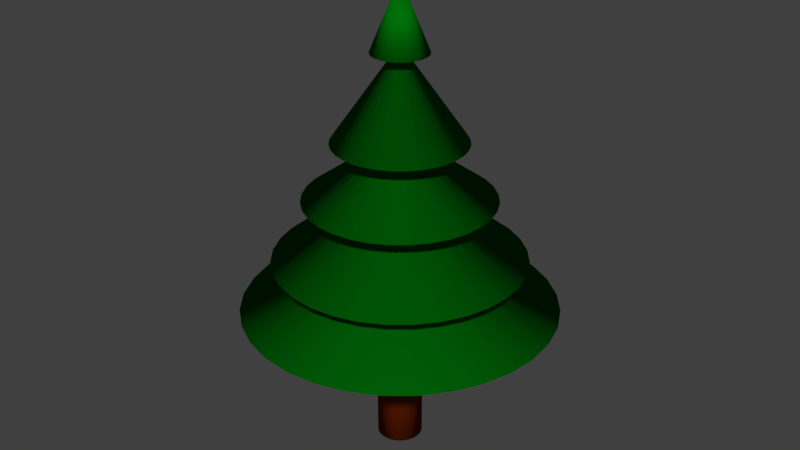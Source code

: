 # Source: PineTree.blend  (saved by Blender 2.78.0; exported with 4.5.12 LTS)
import bpy
from mathutils import Matrix  # noqa: F401  (used for matrix-valued properties, if any)

bpy.ops.wm.read_factory_settings(use_empty=True)
scene = bpy.context.scene
scene.name = 'Scene'

# ---- collections
col_collection_1 = bpy.data.collections.new('Collection 1'); scene.collection.children.link(col_collection_1)

# ---- materials (node trees are filled in below, after node groups)
mat_pinetree_trunk = bpy.data.materials.new('PineTree Trunk')
mat_pinetree_trunk.alpha_threshold = 0.0
mat_pinetree_trunk.use_transparent_shadow = False
mat_pinetree_trunk.diffuse_color = (0.1833, 0.02328, 0.0, 1.0)
mat_pinetree_trunk.roughness = 0.5
mat_pinetree_leaves = bpy.data.materials.new('PineTree Leaves')
mat_pinetree_leaves.alpha_threshold = 0.0
mat_pinetree_leaves.use_transparent_shadow = False
mat_pinetree_leaves.diffuse_color = (0.0, 0.1657, 0.003269, 1.0)
mat_pinetree_leaves.roughness = 0.5

# ---- material node trees

# ---- world
world_world = bpy.data.worlds.new('World'); scene.world = world_world
world_world.color = (0.05088, 0.05088, 0.05088)
world_world.use_sun_shadow = False
world_world.sun_shadow_jitter_overblur = 0.0
world_world.cycles.sampling_method = 'MANUAL'

# ---- meshes
me_pinetree_001 = bpy.data.meshes.new('PineTree.001')
me_pinetree_001.from_pydata([(2.144e-07, 2.0, -2.057), (-0.4013, 2.0, -2.018), (-0.7873, 2.0, -1.901), (-1.143, 2.0, -1.71), (-1.455, 2.0, -1.455), (-1.71, 2.0, -1.143), (-1.901, 2.0, -0.7873), (-2.018, 2.0, -0.4013), (-2.057, 2.0, 2.866e-07), (-2.018, 2.0, 0.4013), (-1.901, 2.0, 0.7873), (-1.71, 2.0, 1.143), (-1.455, 2.0, 1.455), (-1.143, 2.0, 1.71), (-0.7873, 2.0, 1.901), (-0.4013, 2.0, 2.018), (8.455e-07, 2.0, 2.057), (0.4013, 2.0, 2.018), (0.7873, 2.0, 1.901), (1.143, 2.0, 1.71), (1.455, 2.0, 1.455), (1.71, 2.0, 1.143), (1.901, 2.0, 0.7873), (2.018, 2.0, 0.4013), (2.057, 2.0, -1.554e-06), (2.018, 2.0, -0.4013), (1.901, 2.0, -0.7873), (1.71, 2.0, -1.143), (1.455, 2.0, -1.455), (1.143, 2.0, -1.71), (0.7872, 2.0, -1.901), (0.4013, 2.0, -2.018), (-0.05853, 2.0, -0.2942), (0.0, 2.0, -0.3), (-0.1148, 2.0, -0.2772), (-0.1667, 2.0, -0.2494), (-0.2121, 2.0, -0.2121), (-0.2494, 2.0, -0.1667), (-0.2772, 2.0, -0.1148), (-0.2942, 2.0, -0.05853), (-0.3, 2.0, -1.101e-07), (-0.2942, 2.0, 0.05853), (-0.2772, 2.0, 0.1148), (-0.2494, 2.0, 0.1667), (-0.2121, 2.0, 0.2121), (-0.1667, 2.0, 0.2494), (-0.1148, 2.0, 0.2772), (-0.05853, 2.0, 0.2942), (9.775e-08, 2.0, 0.3), (0.05853, 2.0, 0.2942), (0.1148, 2.0, 0.2772), (0.1667, 2.0, 0.2494), (0.2121, 2.0, 0.2121), (0.2494, 2.0, 0.1667), (0.2772, 2.0, 0.1148), (0.2942, 2.0, 0.05853), (0.3, 2.0, -3.771e-07), (0.2942, 2.0, -0.05853), (0.2772, 2.0, -0.1148), (0.2494, 2.0, -0.1667), (0.2121, 2.0, -0.2121), (0.1667, 2.0, -0.2494), (0.1148, 2.0, -0.2772), (0.05853, 2.0, -0.2942), (2.195e-08, 2.826, -0.3829), (-0.07469, 2.826, -0.3755), (-0.1465, 2.826, -0.3537), (-0.2127, 2.826, -0.3183), (-0.2707, 2.826, -0.2707), (-0.3183, 2.826, -0.2127), (-0.3537, 2.826, -0.1465), (-0.3755, 2.826, -0.07469), (-0.3829, 2.826, -1.267e-07), (-0.3755, 2.826, 0.07469), (-0.3537, 2.826, 0.1465), (-0.3183, 2.826, 0.2127), (-0.2707, 2.826, 0.2707), (-0.2127, 2.826, 0.3183), (-0.1465, 2.826, 0.3537), (-0.07469, 2.826, 0.3755), (1.394e-07, 2.826, 0.3829), (0.07469, 2.826, 0.3755), (0.1465, 2.826, 0.3537), (0.2127, 2.826, 0.3183), (0.2707, 2.826, 0.2707), (0.3183, 2.826, 0.2127), (0.3537, 2.826, 0.1465), (0.3755, 2.826, 0.07469), (0.3829, 2.826, -4.692e-07), (0.3755, 2.826, -0.07469), (0.3537, 2.826, -0.1465), (0.3183, 2.826, -0.2127), (0.2707, 2.826, -0.2707), (0.2127, 2.826, -0.3183), (0.1465, 2.826, -0.3537), (0.07469, 2.826, -0.3755), (2.062e-07, 2.677, -1.633), (-0.3187, 2.677, -1.602), (-0.6251, 2.677, -1.509), (-0.9075, 2.677, -1.358), (-1.155, 2.677, -1.155), (-1.358, 2.677, -0.9075), (-1.509, 2.677, -0.6251), (-1.602, 2.677, -0.3187), (-1.633, 2.677, 1.372e-07), (-1.602, 2.677, 0.3187), (-1.509, 2.677, 0.6251), (-1.358, 2.677, 0.9075), (-1.155, 2.677, 1.155), (-0.9075, 2.677, 1.358), (-0.6251, 2.677, 1.509), (-0.3187, 2.677, 1.602), (7.073e-07, 2.677, 1.633), (0.3187, 2.677, 1.602), (0.6251, 2.677, 1.509), (0.9075, 2.677, 1.358), (1.155, 2.677, 1.155), (1.358, 2.677, 0.9075), (1.509, 2.677, 0.6251), (1.602, 2.677, 0.3187), (1.633, 2.677, -1.324e-06), (1.602, 2.677, -0.3187), (1.509, 2.677, -0.6251), (1.358, 2.677, -0.9075), (1.155, 2.677, -1.155), (0.9075, 2.677, -1.358), (0.6251, 2.677, -1.509), (0.3187, 2.677, -1.602), (-1.049e-08, 3.695, -0.1633), (-0.03187, 3.695, -0.1602), (-0.06251, 3.695, -0.1509), (-0.09075, 3.695, -0.1358), (-0.1155, 3.695, -0.1155), (-0.1358, 3.695, -0.09075), (-0.1509, 3.695, -0.06251), (-0.1602, 3.695, -0.03187), (-0.1633, 3.695, -3.071e-07), (-0.1602, 3.695, 0.03187), (-0.1509, 3.695, 0.06251), (-0.1358, 3.695, 0.09075), (-0.1155, 3.695, 0.1155), (-0.09075, 3.695, 0.1358), (-0.06251, 3.695, 0.1509), (-0.03187, 3.695, 0.1602), (3.962e-08, 3.695, 0.1633), (0.03187, 3.695, 0.1602), (0.06251, 3.695, 0.1509), (0.09075, 3.695, 0.1358), (0.1155, 3.695, 0.1155), (0.1358, 3.695, 0.09075), (0.1509, 3.695, 0.06251), (0.1602, 3.695, 0.03187), (0.1633, 3.695, -4.532e-07), (0.1602, 3.695, -0.03187), (0.1509, 3.695, -0.06251), (0.1358, 3.695, -0.09075), (0.1155, 3.695, -0.1155), (0.09075, 3.695, -0.1358), (0.06251, 3.695, -0.1509), (0.03187, 3.695, -0.1602), (2.19e-07, 3.487, -1.23), (-0.2399, 3.487, -1.206), (-0.4706, 3.487, -1.136), (-0.6832, 3.487, -1.023), (-0.8696, 3.487, -0.8696), (-1.023, 3.487, -0.6832), (-1.136, 3.487, -0.4706), (-1.206, 3.487, -0.2399), (-1.23, 3.487, -9.311e-08), (-1.206, 3.487, 0.2399), (-1.136, 3.487, 0.4706), (-1.023, 3.487, 0.6832), (-0.8696, 3.487, 0.8696), (-0.6832, 3.487, 1.023), (-0.4706, 3.487, 1.136), (-0.2399, 3.487, 1.206), (5.963e-07, 3.487, 1.23), (0.2399, 3.487, 1.206), (0.4706, 3.487, 1.136), (0.6832, 3.487, 1.023), (0.8696, 3.487, 0.8696), (1.023, 3.487, 0.6832), (1.136, 3.487, 0.4706), (1.206, 3.487, 0.2399), (1.23, 3.487, -1.193e-06), (1.206, 3.487, -0.2399), (1.136, 3.487, -0.4706), (1.023, 3.487, -0.6832), (0.8696, 3.487, -0.8696), (0.6832, 3.487, -1.023), (0.4706, 3.487, -1.136), (0.2399, 3.487, -1.206), (-2.977e-08, 4.318, -0.09176), (-0.0179, 4.318, -0.09), (-0.03512, 4.318, -0.08478), (-0.05098, 4.318, -0.0763), (-0.06488, 4.318, -0.06489), (-0.0763, 4.318, -0.05098), (-0.08478, 4.318, -0.03512), (-0.09, 4.318, -0.0179), (-0.09176, 4.318, -3.222e-07), (-0.09, 4.318, 0.0179), (-0.08478, 4.318, 0.03512), (-0.0763, 4.318, 0.05098), (-0.06488, 4.318, 0.06488), (-0.05098, 4.318, 0.0763), (-0.03512, 4.318, 0.08478), (-0.0179, 4.318, 0.09), (-1.618e-09, 4.318, 0.09176), (0.0179, 4.318, 0.09), (0.03512, 4.318, 0.08478), (0.05098, 4.318, 0.0763), (0.06488, 4.318, 0.06488), (0.0763, 4.318, 0.05098), (0.08478, 4.318, 0.03512), (0.09, 4.318, 0.0179), (0.09176, 4.318, -4.043e-07), (0.09, 4.318, -0.0179), (0.08478, 4.318, -0.03512), (0.0763, 4.318, -0.05098), (0.06488, 4.318, -0.06489), (0.05098, 4.318, -0.0763), (0.03512, 4.318, -0.08478), (0.0179, 4.318, -0.09), (1.769e-07, 4.237, -0.8589), (-0.1676, 4.237, -0.8424), (-0.3287, 4.237, -0.7935), (-0.4772, 4.237, -0.7142), (-0.6073, 4.237, -0.6073), (-0.7142, 4.237, -0.4772), (-0.7935, 4.237, -0.3287), (-0.8424, 4.237, -0.1676), (-0.8589, 4.237, -1.731e-07), (-0.8424, 4.237, 0.1676), (-0.7935, 4.237, 0.3287), (-0.7142, 4.237, 0.4772), (-0.6073, 4.237, 0.6073), (-0.4772, 4.237, 0.7142), (-0.3287, 4.237, 0.7935), (-0.1676, 4.237, 0.8424), (4.404e-07, 4.237, 0.8589), (0.1676, 4.237, 0.8424), (0.3287, 4.237, 0.7935), (0.4772, 4.237, 0.7142), (0.6073, 4.237, 0.6073), (0.7142, 4.237, 0.4772), (0.7935, 4.237, 0.3287), (0.8424, 4.237, 0.1676), (0.8589, 4.237, -9.414e-07), (0.8424, 4.237, -0.1676), (0.7935, 4.237, -0.3287), (0.7142, 4.237, -0.4772), (0.6073, 4.237, -0.6073), (0.4772, 4.237, -0.7142), (0.3287, 4.237, -0.7935), (0.1676, 4.237, -0.8424), (6.436e-08, 5.362, -0.07276), (-0.01419, 5.362, -0.07136), (-0.02784, 5.362, -0.06722), (-0.04042, 5.362, -0.06049), (-0.05145, 5.362, -0.05145), (-0.06049, 5.362, -0.04042), (-0.06722, 5.362, -0.02784), (-0.07136, 5.362, -0.01419), (-0.07275, 5.362, -3.902e-07), (-0.07136, 5.362, 0.01419), (-0.06722, 5.362, 0.02784), (-0.06049, 5.362, 0.04042), (-0.05145, 5.362, 0.05145), (-0.04042, 5.362, 0.06049), (-0.02784, 5.362, 0.06722), (-0.01419, 5.362, 0.07136), (8.668e-08, 5.362, 0.07275), (0.01419, 5.362, 0.07136), (0.02784, 5.362, 0.06722), (0.04042, 5.362, 0.06049), (0.05145, 5.362, 0.05145), (0.06049, 5.362, 0.04042), (0.06722, 5.362, 0.02784), (0.07136, 5.362, 0.01419), (0.07275, 5.362, -4.553e-07), (0.07136, 5.362, -0.01419), (0.06722, 5.362, -0.02784), (0.06049, 5.362, -0.04042), (0.05145, 5.362, -0.05145), (0.04042, 5.362, -0.06049), (0.02784, 5.362, -0.06722), (0.01419, 5.362, -0.07136), (1.613e-07, 5.355, -0.363), (-0.07082, 5.355, -0.356), (-0.1389, 5.355, -0.3354), (-0.2017, 5.355, -0.3018), (-0.2567, 5.355, -0.2567), (-0.3018, 5.355, -0.2017), (-0.3354, 5.355, -0.1389), (-0.356, 5.355, -0.07082), (-0.363, 5.355, -3.168e-07), (-0.356, 5.355, 0.07082), (-0.3354, 5.355, 0.1389), (-0.3018, 5.355, 0.2017), (-0.2567, 5.355, 0.2567), (-0.2017, 5.355, 0.3018), (-0.1389, 5.355, 0.3354), (-0.07082, 5.355, 0.356), (2.727e-07, 5.355, 0.363), (0.07082, 5.355, 0.356), (0.1389, 5.355, 0.3354), (0.2017, 5.355, 0.3018), (0.2567, 5.355, 0.2567), (0.3018, 5.355, 0.2017), (0.3354, 5.355, 0.1389), (0.356, 5.355, 0.07082), (0.363, 5.355, -6.414e-07), (0.356, 5.355, -0.07082), (0.3354, 5.355, -0.1389), (0.3018, 5.355, -0.2017), (0.2567, 5.355, -0.2567), (0.2017, 5.355, -0.3018), (0.1389, 5.355, -0.3354), (0.07082, 5.355, -0.356), (5.946e-07, 6.235, -4.514e-07)], [], [(8, 9, 73, 72), (1, 0, 33, 32), (2, 1, 32, 34), (3, 2, 34, 35), (4, 3, 35, 36), (5, 4, 36, 37), (6, 5, 37, 38), (7, 6, 38, 39), (8, 7, 39, 40), (9, 8, 40, 41), (10, 9, 41, 42), (11, 10, 42, 43), (12, 11, 43, 44), (13, 12, 44, 45), (14, 13, 45, 46), (15, 14, 46, 47), (16, 15, 47, 48), (17, 16, 48, 49), (18, 17, 49, 50), (19, 18, 50, 51), (20, 19, 51, 52), (21, 20, 52, 53), (22, 21, 53, 54), (23, 22, 54, 55), (24, 23, 55, 56), (25, 24, 56, 57), (26, 25, 57, 58), (27, 26, 58, 59), (28, 27, 59, 60), (29, 28, 60, 61), (30, 29, 61, 62), (31, 30, 62, 63), (0, 31, 63, 33), (75, 76, 108, 107), (22, 23, 87, 86), (9, 10, 74, 73), (23, 24, 88, 87), (10, 11, 75, 74), (24, 25, 89, 88), (11, 12, 76, 75), (25, 26, 90, 89), (12, 13, 77, 76), (26, 27, 91, 90), (13, 14, 78, 77), (0, 1, 65, 64), (27, 28, 92, 91), (14, 15, 79, 78), (1, 2, 66, 65), (28, 29, 93, 92), (15, 16, 80, 79), (2, 3, 67, 66), (29, 30, 94, 93), (16, 17, 81, 80), (3, 4, 68, 67), (30, 31, 95, 94), (17, 18, 82, 81), (4, 5, 69, 68), (31, 0, 64, 95), (18, 19, 83, 82), (5, 6, 70, 69), (19, 20, 84, 83), (6, 7, 71, 70), (20, 21, 85, 84), (7, 8, 72, 71), (21, 22, 86, 85), (110, 111, 143, 142), (89, 90, 122, 121), (76, 77, 109, 108), (90, 91, 123, 122), (77, 78, 110, 109), (64, 65, 97, 96), (91, 92, 124, 123), (78, 79, 111, 110), (65, 66, 98, 97), (92, 93, 125, 124), (79, 80, 112, 111), (66, 67, 99, 98), (93, 94, 126, 125), (80, 81, 113, 112), (67, 68, 100, 99), (94, 95, 127, 126), (81, 82, 114, 113), (68, 69, 101, 100), (95, 64, 96, 127), (82, 83, 115, 114), (69, 70, 102, 101), (83, 84, 116, 115), (70, 71, 103, 102), (84, 85, 117, 116), (71, 72, 104, 103), (85, 86, 118, 117), (72, 73, 105, 104), (86, 87, 119, 118), (73, 74, 106, 105), (87, 88, 120, 119), (74, 75, 107, 106), (88, 89, 121, 120), (145, 146, 178, 177), (97, 98, 130, 129), (124, 125, 157, 156), (111, 112, 144, 143), (98, 99, 131, 130), (125, 126, 158, 157), (112, 113, 145, 144), (99, 100, 132, 131), (126, 127, 159, 158), (113, 114, 146, 145), (100, 101, 133, 132), (127, 96, 128, 159), (114, 115, 147, 146), (101, 102, 134, 133), (115, 116, 148, 147), (102, 103, 135, 134), (116, 117, 149, 148), (103, 104, 136, 135), (117, 118, 150, 149), (104, 105, 137, 136), (118, 119, 151, 150), (105, 106, 138, 137), (119, 120, 152, 151), (106, 107, 139, 138), (120, 121, 153, 152), (107, 108, 140, 139), (121, 122, 154, 153), (108, 109, 141, 140), (122, 123, 155, 154), (109, 110, 142, 141), (96, 97, 129, 128), (123, 124, 156, 155), (180, 181, 213, 212), (132, 133, 165, 164), (159, 128, 160, 191), (146, 147, 179, 178), (133, 134, 166, 165), (147, 148, 180, 179), (134, 135, 167, 166), (148, 149, 181, 180), (135, 136, 168, 167), (149, 150, 182, 181), (136, 137, 169, 168), (150, 151, 183, 182), (137, 138, 170, 169), (151, 152, 184, 183), (138, 139, 171, 170), (152, 153, 185, 184), (139, 140, 172, 171), (153, 154, 186, 185), (140, 141, 173, 172), (154, 155, 187, 186), (141, 142, 174, 173), (128, 129, 161, 160), (155, 156, 188, 187), (142, 143, 175, 174), (129, 130, 162, 161), (156, 157, 189, 188), (143, 144, 176, 175), (130, 131, 163, 162), (157, 158, 190, 189), (144, 145, 177, 176), (131, 132, 164, 163), (158, 159, 191, 190), (215, 216, 248, 247), (167, 168, 200, 199), (181, 182, 214, 213), (168, 169, 201, 200), (182, 183, 215, 214), (169, 170, 202, 201), (183, 184, 216, 215), (170, 171, 203, 202), (184, 185, 217, 216), (171, 172, 204, 203), (185, 186, 218, 217), (172, 173, 205, 204), (186, 187, 219, 218), (173, 174, 206, 205), (160, 161, 193, 192), (187, 188, 220, 219), (174, 175, 207, 206), (161, 162, 194, 193), (188, 189, 221, 220), (175, 176, 208, 207), (162, 163, 195, 194), (189, 190, 222, 221), (176, 177, 209, 208), (163, 164, 196, 195), (190, 191, 223, 222), (177, 178, 210, 209), (164, 165, 197, 196), (191, 160, 192, 223), (178, 179, 211, 210), (165, 166, 198, 197), (179, 180, 212, 211), (166, 167, 199, 198), (250, 251, 283, 282), (202, 203, 235, 234), (216, 217, 249, 248), (203, 204, 236, 235), (217, 218, 250, 249), (204, 205, 237, 236), (218, 219, 251, 250), (205, 206, 238, 237), (192, 193, 225, 224), (219, 220, 252, 251), (206, 207, 239, 238), (193, 194, 226, 225), (220, 221, 253, 252), (207, 208, 240, 239), (194, 195, 227, 226), (221, 222, 254, 253), (208, 209, 241, 240), (195, 196, 228, 227), (222, 223, 255, 254), (209, 210, 242, 241), (196, 197, 229, 228), (223, 192, 224, 255), (210, 211, 243, 242), (197, 198, 230, 229), (211, 212, 244, 243), (198, 199, 231, 230), (212, 213, 245, 244), (199, 200, 232, 231), (213, 214, 246, 245), (200, 201, 233, 232), (214, 215, 247, 246), (201, 202, 234, 233), (285, 286, 318, 317), (237, 238, 270, 269), (224, 225, 257, 256), (251, 252, 284, 283), (238, 239, 271, 270), (225, 226, 258, 257), (252, 253, 285, 284), (239, 240, 272, 271), (226, 227, 259, 258), (253, 254, 286, 285), (240, 241, 273, 272), (227, 228, 260, 259), (254, 255, 287, 286), (241, 242, 274, 273), (228, 229, 261, 260), (255, 224, 256, 287), (242, 243, 275, 274), (229, 230, 262, 261), (243, 244, 276, 275), (230, 231, 263, 262), (244, 245, 277, 276), (231, 232, 264, 263), (245, 246, 278, 277), (232, 233, 265, 264), (246, 247, 279, 278), (233, 234, 266, 265), (247, 248, 280, 279), (234, 235, 267, 266), (248, 249, 281, 280), (235, 236, 268, 267), (249, 250, 282, 281), (236, 237, 269, 268), (307, 308, 320), (272, 273, 305, 304), (259, 260, 292, 291), (286, 287, 319, 318), (273, 274, 306, 305), (260, 261, 293, 292), (287, 256, 288, 319), (274, 275, 307, 306), (261, 262, 294, 293), (275, 276, 308, 307), (262, 263, 295, 294), (276, 277, 309, 308), (263, 264, 296, 295), (277, 278, 310, 309), (264, 265, 297, 296), (278, 279, 311, 310), (265, 266, 298, 297), (279, 280, 312, 311), (266, 267, 299, 298), (280, 281, 313, 312), (267, 268, 300, 299), (281, 282, 314, 313), (268, 269, 301, 300), (282, 283, 315, 314), (269, 270, 302, 301), (256, 257, 289, 288), (283, 284, 316, 315), (270, 271, 303, 302), (257, 258, 290, 289), (284, 285, 317, 316), (271, 272, 304, 303), (258, 259, 291, 290), (294, 295, 320), (308, 309, 320), (295, 296, 320), (309, 310, 320), (296, 297, 320), (310, 311, 320), (297, 298, 320), (311, 312, 320), (298, 299, 320), (312, 313, 320), (299, 300, 320), (313, 314, 320), (300, 301, 320), (314, 315, 320), (301, 302, 320), (288, 289, 320), (315, 316, 320), (302, 303, 320), (289, 290, 320), (316, 317, 320), (303, 304, 320), (290, 291, 320), (317, 318, 320), (304, 305, 320), (291, 292, 320), (318, 319, 320), (305, 306, 320), (292, 293, 320), (319, 288, 320), (306, 307, 320), (293, 294, 320)])
me_pinetree_001.polygons.foreach_set('use_smooth', [True] * 320)
me_pinetree_001.polygons.foreach_set('material_index', [1, 1, 1, 1, 1, 1, 1, 1, 1, 1, 1, 1, 1, 1, 1, 1, 1, 1, 1, 1, 1, 1, 1, 1, 1, 1, 1, 1, 1, 1, 1, 1, 1, 1, 1, 1, 1, 1, 1, 1, 1, 1, 1, 1, 1, 1, 1, 1, 1, 1, 1, 1, 1, 1, 1, 1, 1, 1, 1, 1, 1, 1, 1, 1, 1, 1, 1, 1, 1, 1, 1, 1, 1, 1, 1, 1, 1, 1, 1, 1, 1, 1, 1, 1, 1, 1, 1, 1, 1, 1, 1, 1, 1, 1, 1, 1, 1, 1, 1, 1, 1, 1, 1, 1, 1, 1, 1, 1, 1, 1, 1, 1, 1, 1, 1, 1, 1, 1, 1, 1, 1, 1, 1, 1, 1, 1, 1, 1, 1, 1, 1, 1, 1, 1, 1, 1, 1, 1, 1, 1, 1, 1, 1, 1, 1, 1, 1, 1, 1, 1, 1, 1, 1, 1, 1, 1, 1, 1, 1, 1, 1, 1, 1, 1, 1, 1, 1, 1, 1, 1, 1, 1, 1, 1, 1, 1, 1, 1, 1, 1, 1, 1, 1, 1, 1, 1, 1, 1, 1, 1, 1, 1, 1, 1, 1, 1, 1, 1, 1, 1, 1, 1, 1, 1, 1, 1, 1, 1, 1, 1, 1, 1, 1, 1, 1, 1, 1, 1, 1, 1, 1, 1, 1, 1, 1, 1, 1, 1, 1, 1, 1, 1, 1, 1, 1, 1, 1, 1, 1, 1, 1, 1, 1, 1, 1, 1, 1, 1, 1, 1, 1, 1, 1, 1, 1, 1, 1, 1, 1, 1, 1, 1, 1, 1, 1, 1, 1, 1, 1, 1, 1, 1, 1, 1, 1, 1, 1, 1, 1, 1, 1, 1, 1, 1, 1, 1, 1, 1, 1, 1, 1, 1, 1, 1, 1, 1, 1, 1, 1, 1, 1, 1, 1, 1, 1, 1, 1, 1, 1, 1, 1, 1, 1, 1, 1, 1, 1, 1, 1, 1])
_uv = me_pinetree_001.uv_layers.new(name='UVMap')
_uv.uv.foreach_set('vector', [0.08889, 0.02104, 0.09633, 0.02188, 0.1327, 0.04242, 0.1307, 0.04289, 3.613e-05, 0.0254, 0.01719, 0.03018, 0.04113, 0.04567, 0.03942, 0.03568, 0.01781, 0.0243, 3.613e-05, 0.0254, 0.03942, 0.03568, 0.04118, 0.02282, 0.03351, 0.02306, 0.01781, 0.0243, 0.04118, 0.02282, 0.04549, 0.01351, 0.04741, 0.02194, 0.03351, 0.02306, 0.04549, 0.01351, 0.0515, 0.007066, 0.05975, 0.02111, 0.04741, 0.02194, 0.0515, 0.007066, 0.05856, 0.002939, 0.07069, 0.02065, 0.05975, 0.02111, 0.05856, 0.002939, 0.06617, 0.0007076, 0.08037, 0.02063, 0.07069, 0.02065, 0.06617, 0.0007076, 0.07394, 3.613e-05, 0.08889, 0.02104, 0.08037, 0.02063, 0.07394, 3.613e-05, 0.08154, 0.0006526, 0.09633, 0.02188, 0.08889, 0.02104, 0.08154, 0.0006526, 0.08877, 0.002332, 0.1027, 0.02311, 0.09633, 0.02188, 0.08877, 0.002332, 0.09542, 0.004887, 0.1082, 0.02469, 0.1027, 0.02311, 0.09542, 0.004887, 0.1014, 0.008155, 0.1127, 0.02657, 0.1082, 0.02469, 0.1014, 0.008155, 0.1065, 0.01199, 0.1163, 0.02868, 0.1127, 0.02657, 0.1065, 0.01199, 0.1108, 0.01628, 0.119, 0.03097, 0.1163, 0.02868, 0.1108, 0.01628, 0.1141, 0.02089, 0.1209, 0.03337, 0.119, 0.03097, 0.1141, 0.02089, 0.1165, 0.02572, 0.1219, 0.03581, 0.1209, 0.03337, 0.1165, 0.02572, 0.1179, 0.03068, 0.1221, 0.03824, 0.1219, 0.03581, 0.1179, 0.03068, 0.1182, 0.03566, 0.1214, 0.04057, 0.1221, 0.03824, 0.1182, 0.03566, 0.1176, 0.04057, 0.1199, 0.04276, 0.1214, 0.04057, 0.1176, 0.04057, 0.116, 0.04532, 0.1176, 0.04472, 0.1199, 0.04276, 0.116, 0.04532, 0.1134, 0.04982, 0.1144, 0.04639, 0.1176, 0.04472, 0.1134, 0.04982, 0.1099, 0.05398, 0.1105, 0.04771, 0.1144, 0.04639, 0.1099, 0.05398, 0.1055, 0.05771, 0.1057, 0.0486, 0.1105, 0.04771, 0.1055, 0.05771, 0.1002, 0.0609, 0.1, 0.04901, 0.1057, 0.0486, 0.1002, 0.0609, 0.09423, 0.06346, 0.09349, 0.04888, 0.1, 0.04901, 0.09423, 0.06346, 0.08759, 0.06529, 0.08604, 0.04815, 0.09349, 0.04888, 0.08759, 0.06529, 0.08044, 0.06627, 0.07762, 0.04679, 0.08604, 0.04815, 0.08044, 0.06627, 0.07296, 0.06627, 0.06816, 0.04475, 0.07762, 0.04679, 0.07296, 0.06627, 0.06537, 0.06515, 0.05755, 0.04203, 0.06816, 0.04475, 0.06537, 0.06515, 0.05796, 0.06275, 0.04566, 0.03865, 0.05755, 0.04203, 0.05796, 0.06275, 0.05111, 0.05887, 0.03229, 0.03466, 0.04566, 0.03865, 0.05111, 0.05887, 0.04529, 0.05327, 0.01719, 0.03018, 0.03229, 0.03466, 0.04529, 0.05327, 0.04113, 0.04567, 0.1362, 0.04157, 0.1376, 0.04121, 0.1674, 0.04298, 0.1668, 0.04294, 0.1105, 0.04771, 0.1057, 0.0486, 0.136, 0.0371, 0.1374, 0.03775, 0.09633, 0.02188, 0.1027, 0.02311, 0.1345, 0.04198, 0.1327, 0.04242, 0.1057, 0.0486, 0.1, 0.04901, 0.1343, 0.03638, 0.136, 0.0371, 0.1027, 0.02311, 0.1082, 0.02469, 0.1362, 0.04157, 0.1345, 0.04198, 0.1, 0.04901, 0.09349, 0.04888, 0.1325, 0.03561, 0.1343, 0.03638, 0.1082, 0.02469, 0.1127, 0.02657, 0.1376, 0.04121, 0.1362, 0.04157, 0.09349, 0.04888, 0.08604, 0.04815, 0.1306, 0.03484, 0.1325, 0.03561, 0.1127, 0.02657, 0.1163, 0.02868, 0.1388, 0.04089, 0.1376, 0.04121, 0.08604, 0.04815, 0.07762, 0.04679, 0.1286, 0.03414, 0.1306, 0.03484, 0.1163, 0.02868, 0.119, 0.03097, 0.1397, 0.04061, 0.1388, 0.04089, 0.01719, 0.03018, 3.613e-05, 0.0254, 0.1189, 0.03992, 0.1195, 0.03648, 0.07762, 0.04679, 0.06816, 0.04475, 0.1265, 0.03359, 0.1286, 0.03414, 0.119, 0.03097, 0.1209, 0.03337, 0.1404, 0.04036, 0.1397, 0.04061, 3.613e-05, 0.0254, 0.01781, 0.0243, 0.1194, 0.04206, 0.1189, 0.03992, 0.06816, 0.04475, 0.05755, 0.04203, 0.1244, 0.03334, 0.1265, 0.03359, 0.1209, 0.03337, 0.1219, 0.03581, 0.1408, 0.04011, 0.1404, 0.04036, 0.01781, 0.0243, 0.03351, 0.02306, 0.1206, 0.04326, 0.1194, 0.04206, 0.05755, 0.04203, 0.04566, 0.03865, 0.1225, 0.03356, 0.1244, 0.03334, 0.1219, 0.03581, 0.1221, 0.03824, 0.1409, 0.03985, 0.1408, 0.04011, 0.03351, 0.02306, 0.04741, 0.02194, 0.1223, 0.0438, 0.1206, 0.04326, 0.04566, 0.03865, 0.03229, 0.03466, 0.1208, 0.0345, 0.1225, 0.03356, 0.1221, 0.03824, 0.1214, 0.04057, 0.1407, 0.03955, 0.1409, 0.03985, 0.04741, 0.02194, 0.05975, 0.02111, 0.1243, 0.04389, 0.1223, 0.0438, 0.03229, 0.03466, 0.01719, 0.03018, 0.1195, 0.03648, 0.1208, 0.0345, 0.1214, 0.04057, 0.1199, 0.04276, 0.1402, 0.03921, 0.1407, 0.03955, 0.05975, 0.02111, 0.07069, 0.02065, 0.1265, 0.04369, 0.1243, 0.04389, 0.1199, 0.04276, 0.1176, 0.04472, 0.1395, 0.03881, 0.1402, 0.03921, 0.07069, 0.02065, 0.08037, 0.02063, 0.1286, 0.04333, 0.1265, 0.04369, 0.1176, 0.04472, 0.1144, 0.04639, 0.1386, 0.03832, 0.1395, 0.03881, 0.08037, 0.02063, 0.08889, 0.02104, 0.1307, 0.04289, 0.1286, 0.04333, 0.1144, 0.04639, 0.1105, 0.04771, 0.1374, 0.03775, 0.1386, 0.03832, 0.1683, 0.04305, 0.1686, 0.04308, 0.2362, 0.05039, 0.2362, 0.05052, 0.1325, 0.03561, 0.1306, 0.03484, 0.1642, 0.04253, 0.1648, 0.04262, 0.1376, 0.04121, 0.1388, 0.04089, 0.1679, 0.04302, 0.1674, 0.04298, 0.1306, 0.03484, 0.1286, 0.03414, 0.1636, 0.04246, 0.1642, 0.04253, 0.1388, 0.04089, 0.1397, 0.04061, 0.1683, 0.04305, 0.1679, 0.04302, 0.1195, 0.03648, 0.1189, 0.03992, 0.162, 0.04252, 0.1622, 0.04247, 0.1286, 0.03414, 0.1265, 0.03359, 0.1631, 0.04241, 0.1636, 0.04246, 0.1397, 0.04061, 0.1404, 0.04036, 0.1686, 0.04308, 0.1683, 0.04305, 0.1189, 0.03992, 0.1194, 0.04206, 0.162, 0.04258, 0.162, 0.04252, 0.1265, 0.03359, 0.1244, 0.03334, 0.1627, 0.04238, 0.1631, 0.04241, 0.1404, 0.04036, 0.1408, 0.04011, 0.1687, 0.0431, 0.1686, 0.04308, 0.1194, 0.04206, 0.1206, 0.04326, 0.162, 0.04263, 0.162, 0.04258, 0.1244, 0.03334, 0.1225, 0.03356, 0.1624, 0.04239, 0.1627, 0.04238, 0.1408, 0.04011, 0.1409, 0.03985, 0.1687, 0.0431, 0.1687, 0.0431, 0.1206, 0.04326, 0.1223, 0.0438, 0.1623, 0.04268, 0.162, 0.04263, 0.1225, 0.03356, 0.1208, 0.0345, 0.1623, 0.04242, 0.1624, 0.04239, 0.1409, 0.03985, 0.1407, 0.03955, 0.1686, 0.0431, 0.1687, 0.0431, 0.1223, 0.0438, 0.1243, 0.04389, 0.1627, 0.04272, 0.1623, 0.04268, 0.1208, 0.0345, 0.1195, 0.03648, 0.1622, 0.04247, 0.1623, 0.04242, 0.1407, 0.03955, 0.1402, 0.03921, 0.1683, 0.04307, 0.1686, 0.0431, 0.1243, 0.04389, 0.1265, 0.04369, 0.1632, 0.04276, 0.1627, 0.04272, 0.1402, 0.03921, 0.1395, 0.03881, 0.1679, 0.04303, 0.1683, 0.04307, 0.1265, 0.04369, 0.1286, 0.04333, 0.1639, 0.04279, 0.1632, 0.04276, 0.1395, 0.03881, 0.1386, 0.03832, 0.1675, 0.04297, 0.1679, 0.04303, 0.1286, 0.04333, 0.1307, 0.04289, 0.1646, 0.04283, 0.1639, 0.04279, 0.1386, 0.03832, 0.1374, 0.03775, 0.1669, 0.0429, 0.1675, 0.04297, 0.1307, 0.04289, 0.1327, 0.04242, 0.1653, 0.04287, 0.1646, 0.04283, 0.1374, 0.03775, 0.136, 0.0371, 0.1662, 0.04281, 0.1669, 0.0429, 0.1327, 0.04242, 0.1345, 0.04198, 0.1661, 0.0429, 0.1653, 0.04287, 0.136, 0.0371, 0.1343, 0.03638, 0.1655, 0.04272, 0.1662, 0.04281, 0.1345, 0.04198, 0.1362, 0.04157, 0.1668, 0.04294, 0.1661, 0.0429, 0.1343, 0.03638, 0.1325, 0.03561, 0.1648, 0.04262, 0.1655, 0.04272, 0.2363, 0.05012, 0.2362, 0.04998, 0.2813, 0.05499, 0.2813, 0.05501, 0.162, 0.04252, 0.162, 0.04258, 0.2348, 0.05031, 0.2348, 0.05018, 0.1631, 0.04241, 0.1627, 0.04238, 0.235, 0.04974, 0.2351, 0.04965, 0.1686, 0.04308, 0.1687, 0.0431, 0.2362, 0.05025, 0.2362, 0.05039, 0.162, 0.04258, 0.162, 0.04263, 0.2349, 0.05044, 0.2348, 0.05031, 0.1627, 0.04238, 0.1624, 0.04239, 0.2349, 0.04984, 0.235, 0.04974, 0.1687, 0.0431, 0.1687, 0.0431, 0.2363, 0.05012, 0.2362, 0.05025, 0.162, 0.04263, 0.1623, 0.04268, 0.235, 0.05057, 0.2349, 0.05044, 0.1624, 0.04239, 0.1623, 0.04242, 0.2349, 0.04995, 0.2349, 0.04984, 0.1687, 0.0431, 0.1686, 0.0431, 0.2362, 0.04998, 0.2363, 0.05012, 0.1623, 0.04268, 0.1627, 0.04272, 0.2351, 0.05068, 0.235, 0.05057, 0.1623, 0.04242, 0.1622, 0.04247, 0.2348, 0.05006, 0.2349, 0.04995, 0.1686, 0.0431, 0.1683, 0.04307, 0.2362, 0.04985, 0.2362, 0.04998, 0.1627, 0.04272, 0.1632, 0.04276, 0.2352, 0.05078, 0.2351, 0.05068, 0.1683, 0.04307, 0.1679, 0.04303, 0.2361, 0.04974, 0.2362, 0.04985, 0.1632, 0.04276, 0.1639, 0.04279, 0.2353, 0.05084, 0.2352, 0.05078, 0.1679, 0.04303, 0.1675, 0.04297, 0.236, 0.04964, 0.2361, 0.04974, 0.1639, 0.04279, 0.1646, 0.04283, 0.2354, 0.05088, 0.2353, 0.05084, 0.1675, 0.04297, 0.1669, 0.0429, 0.2359, 0.04956, 0.236, 0.04964, 0.1646, 0.04283, 0.1653, 0.04287, 0.2356, 0.05089, 0.2354, 0.05088, 0.1669, 0.0429, 0.1662, 0.04281, 0.2358, 0.04951, 0.2359, 0.04956, 0.1653, 0.04287, 0.1661, 0.0429, 0.2357, 0.05086, 0.2356, 0.05089, 0.1662, 0.04281, 0.1655, 0.04272, 0.2356, 0.04949, 0.2358, 0.04951, 0.1661, 0.0429, 0.1668, 0.04294, 0.2358, 0.05081, 0.2357, 0.05086, 0.1655, 0.04272, 0.1648, 0.04262, 0.2355, 0.04949, 0.2356, 0.04949, 0.1668, 0.04294, 0.1674, 0.04298, 0.236, 0.05073, 0.2358, 0.05081, 0.1648, 0.04262, 0.1642, 0.04253, 0.2354, 0.04952, 0.2355, 0.04949, 0.1674, 0.04298, 0.1679, 0.04302, 0.2361, 0.05064, 0.236, 0.05073, 0.1642, 0.04253, 0.1636, 0.04246, 0.2352, 0.04958, 0.2354, 0.04952, 0.1679, 0.04302, 0.1683, 0.04305, 0.2362, 0.05052, 0.2361, 0.05064, 0.1622, 0.04247, 0.162, 0.04252, 0.2348, 0.05018, 0.2348, 0.05006, 0.1636, 0.04246, 0.1631, 0.04241, 0.2351, 0.04965, 0.2352, 0.04958, 0.2813, 0.05496, 0.2813, 0.05494, 0.3589, 0.0631, 0.3588, 0.0631, 0.235, 0.05057, 0.2351, 0.05068, 0.281, 0.05506, 0.281, 0.05504, 0.2349, 0.04995, 0.2348, 0.05006, 0.281, 0.05489, 0.281, 0.05483, 0.2362, 0.04998, 0.2362, 0.04985, 0.2813, 0.05498, 0.2813, 0.05499, 0.2351, 0.05068, 0.2352, 0.05078, 0.2811, 0.05507, 0.281, 0.05506, 0.2362, 0.04985, 0.2361, 0.04974, 0.2813, 0.05496, 0.2813, 0.05498, 0.2352, 0.05078, 0.2353, 0.05084, 0.2811, 0.05509, 0.2811, 0.05507, 0.2361, 0.04974, 0.236, 0.04964, 0.2813, 0.05494, 0.2813, 0.05496, 0.2353, 0.05084, 0.2354, 0.05088, 0.2811, 0.05509, 0.2811, 0.05509, 0.236, 0.04964, 0.2359, 0.04956, 0.2813, 0.05492, 0.2813, 0.05494, 0.2354, 0.05088, 0.2356, 0.05089, 0.2811, 0.0551, 0.2811, 0.05509, 0.2359, 0.04956, 0.2358, 0.04951, 0.2813, 0.05489, 0.2813, 0.05492, 0.2356, 0.05089, 0.2357, 0.05086, 0.2812, 0.0551, 0.2811, 0.0551, 0.2358, 0.04951, 0.2356, 0.04949, 0.2813, 0.05487, 0.2813, 0.05489, 0.2357, 0.05086, 0.2358, 0.05081, 0.2812, 0.05509, 0.2812, 0.0551, 0.2356, 0.04949, 0.2355, 0.04949, 0.2812, 0.05483, 0.2813, 0.05487, 0.2358, 0.05081, 0.236, 0.05073, 0.2812, 0.05508, 0.2812, 0.05509, 0.2355, 0.04949, 0.2354, 0.04952, 0.2812, 0.05479, 0.2812, 0.05483, 0.236, 0.05073, 0.2361, 0.05064, 0.2812, 0.05507, 0.2812, 0.05508, 0.2354, 0.04952, 0.2352, 0.04958, 0.2812, 0.05482, 0.2812, 0.05479, 0.2361, 0.05064, 0.2362, 0.05052, 0.2813, 0.05506, 0.2812, 0.05507, 0.2348, 0.05006, 0.2348, 0.05018, 0.281, 0.05494, 0.281, 0.05489, 0.2352, 0.04958, 0.2351, 0.04965, 0.2811, 0.05484, 0.2812, 0.05482, 0.2362, 0.05052, 0.2362, 0.05039, 0.2813, 0.05505, 0.2813, 0.05506, 0.2348, 0.05018, 0.2348, 0.05031, 0.281, 0.05498, 0.281, 0.05494, 0.2351, 0.04965, 0.235, 0.04974, 0.2811, 0.05484, 0.2811, 0.05484, 0.2362, 0.05039, 0.2362, 0.05025, 0.2813, 0.05503, 0.2813, 0.05505, 0.2348, 0.05031, 0.2349, 0.05044, 0.281, 0.05501, 0.281, 0.05498, 0.235, 0.04974, 0.2349, 0.04984, 0.2811, 0.05484, 0.2811, 0.05484, 0.2362, 0.05025, 0.2363, 0.05012, 0.2813, 0.05501, 0.2813, 0.05503, 0.2349, 0.05044, 0.235, 0.05057, 0.281, 0.05504, 0.281, 0.05501, 0.2349, 0.04984, 0.2349, 0.04995, 0.281, 0.05483, 0.2811, 0.05484, 0.359, 0.06312, 0.3591, 0.06313, 0.406, 0.06805, 0.406, 0.06806, 0.2811, 0.05509, 0.2811, 0.05509, 0.3584, 0.06312, 0.3583, 0.06312, 0.2813, 0.05494, 0.2813, 0.05492, 0.3589, 0.06311, 0.3589, 0.0631, 0.2811, 0.05509, 0.2811, 0.0551, 0.3584, 0.06312, 0.3584, 0.06312, 0.2813, 0.05492, 0.2813, 0.05489, 0.359, 0.06312, 0.3589, 0.06311, 0.2811, 0.0551, 0.2812, 0.0551, 0.3585, 0.06312, 0.3584, 0.06312, 0.2813, 0.05489, 0.2813, 0.05487, 0.3591, 0.06313, 0.359, 0.06312, 0.2812, 0.0551, 0.2812, 0.05509, 0.3585, 0.06312, 0.3585, 0.06312, 0.2813, 0.05487, 0.2812, 0.05483, 0.3591, 0.06314, 0.3591, 0.06313, 0.2812, 0.05509, 0.2812, 0.05508, 0.3585, 0.06311, 0.3585, 0.06312, 0.2812, 0.05483, 0.2812, 0.05479, 0.3583, 0.06306, 0.3591, 0.06314, 0.2812, 0.05508, 0.2812, 0.05507, 0.3586, 0.06311, 0.3585, 0.06311, 0.2812, 0.05479, 0.2812, 0.05482, 0.3584, 0.06308, 0.3583, 0.06306, 0.2812, 0.05507, 0.2813, 0.05506, 0.3586, 0.06311, 0.3586, 0.06311, 0.281, 0.05489, 0.281, 0.05494, 0.358, 0.06308, 0.3579, 0.06307, 0.2812, 0.05482, 0.2811, 0.05484, 0.3585, 0.0631, 0.3584, 0.06308, 0.2813, 0.05506, 0.2813, 0.05505, 0.3586, 0.06311, 0.3586, 0.06311, 0.281, 0.05494, 0.281, 0.05498, 0.3581, 0.06309, 0.358, 0.06308, 0.2811, 0.05484, 0.2811, 0.05484, 0.3586, 0.06312, 0.3585, 0.0631, 0.2813, 0.05505, 0.2813, 0.05503, 0.3587, 0.0631, 0.3586, 0.06311, 0.281, 0.05498, 0.281, 0.05501, 0.3581, 0.0631, 0.3581, 0.06309, 0.2811, 0.05484, 0.2811, 0.05484, 0.3587, 0.06313, 0.3586, 0.06312, 0.2813, 0.05503, 0.2813, 0.05501, 0.3587, 0.0631, 0.3587, 0.0631, 0.281, 0.05501, 0.281, 0.05504, 0.3582, 0.06311, 0.3581, 0.0631, 0.2811, 0.05484, 0.281, 0.05483, 0.3578, 0.06305, 0.3587, 0.06313, 0.2813, 0.05501, 0.2813, 0.05499, 0.3587, 0.0631, 0.3587, 0.0631, 0.281, 0.05504, 0.281, 0.05506, 0.3582, 0.06311, 0.3582, 0.06311, 0.281, 0.05483, 0.281, 0.05489, 0.3579, 0.06307, 0.3578, 0.06305, 0.2813, 0.05499, 0.2813, 0.05498, 0.3588, 0.0631, 0.3587, 0.0631, 0.281, 0.05506, 0.2811, 0.05507, 0.3583, 0.06311, 0.3582, 0.06311, 0.2813, 0.05498, 0.2813, 0.05496, 0.3588, 0.0631, 0.3588, 0.0631, 0.2811, 0.05507, 0.2811, 0.05509, 0.3583, 0.06312, 0.3583, 0.06311, 0.406, 0.06813, 0.406, 0.06813, 0.5557, 0.08392, 0.5556, 0.08391, 0.3585, 0.06312, 0.3585, 0.06312, 0.4059, 0.06807, 0.4059, 0.06806, 0.3591, 0.06313, 0.3591, 0.06314, 0.406, 0.06809, 0.406, 0.06805, 0.3585, 0.06312, 0.3585, 0.06311, 0.4059, 0.06808, 0.4059, 0.06807, 0.3591, 0.06314, 0.3583, 0.06306, 0.406, 0.06813, 0.406, 0.06809, 0.3585, 0.06311, 0.3586, 0.06311, 0.4059, 0.06809, 0.4059, 0.06808, 0.3583, 0.06306, 0.3584, 0.06308, 0.406, 0.06813, 0.406, 0.06813, 0.3586, 0.06311, 0.3586, 0.06311, 0.406, 0.0681, 0.4059, 0.06809, 0.3579, 0.06307, 0.358, 0.06308, 0.4058, 0.06813, 0.4059, 0.06815, 0.3584, 0.06308, 0.3585, 0.0631, 0.4059, 0.06813, 0.406, 0.06813, 0.3586, 0.06311, 0.3586, 0.06311, 0.406, 0.0681, 0.406, 0.0681, 0.358, 0.06308, 0.3581, 0.06309, 0.4058, 0.06811, 0.4058, 0.06813, 0.3585, 0.0631, 0.3586, 0.06312, 0.4059, 0.06814, 0.4059, 0.06813, 0.3586, 0.06311, 0.3587, 0.0631, 0.406, 0.0681, 0.406, 0.0681, 0.3581, 0.06309, 0.3581, 0.0631, 0.4058, 0.0681, 0.4058, 0.06811, 0.3586, 0.06312, 0.3587, 0.06313, 0.4058, 0.06816, 0.4059, 0.06814, 0.3587, 0.0631, 0.3587, 0.0631, 0.406, 0.0681, 0.406, 0.0681, 0.3581, 0.0631, 0.3582, 0.06311, 0.4058, 0.06809, 0.4058, 0.0681, 0.3587, 0.06313, 0.3578, 0.06305, 0.4059, 0.06818, 0.4058, 0.06816, 0.3587, 0.0631, 0.3587, 0.0631, 0.406, 0.06809, 0.406, 0.0681, 0.3582, 0.06311, 0.3582, 0.06311, 0.4058, 0.06807, 0.4058, 0.06809, 0.3578, 0.06305, 0.3579, 0.06307, 0.4059, 0.06815, 0.4059, 0.06818, 0.3587, 0.0631, 0.3588, 0.0631, 0.406, 0.06809, 0.406, 0.06809, 0.3582, 0.06311, 0.3583, 0.06311, 0.4058, 0.06806, 0.4058, 0.06807, 0.3588, 0.0631, 0.3588, 0.0631, 0.4061, 0.06808, 0.406, 0.06809, 0.3583, 0.06311, 0.3583, 0.06312, 0.4059, 0.06804, 0.4058, 0.06806, 0.3588, 0.0631, 0.3589, 0.0631, 0.4061, 0.06807, 0.4061, 0.06808, 0.3583, 0.06312, 0.3584, 0.06312, 0.4059, 0.06802, 0.4059, 0.06804, 0.3589, 0.0631, 0.3589, 0.06311, 0.4061, 0.06807, 0.4061, 0.06807, 0.3584, 0.06312, 0.3584, 0.06312, 0.4059, 0.06804, 0.4059, 0.06802, 0.3589, 0.06311, 0.359, 0.06312, 0.406, 0.06806, 0.4061, 0.06807, 0.3584, 0.06312, 0.3585, 0.06312, 0.4059, 0.06806, 0.4059, 0.06804, 0.556, 0.08394, 0.5562, 0.08395, 0.5928, 0.08782, 0.5929, 0.08781, 0.4059, 0.06809, 0.406, 0.0681, 0.5561, 0.08382, 0.556, 0.08381, 0.4059, 0.06815, 0.4058, 0.06813, 0.5557, 0.08387, 0.5556, 0.08387, 0.406, 0.06813, 0.4059, 0.06813, 0.5559, 0.08393, 0.5557, 0.08392, 0.406, 0.0681, 0.406, 0.0681, 0.5561, 0.08382, 0.5561, 0.08382, 0.4058, 0.06813, 0.4058, 0.06811, 0.5558, 0.08386, 0.5557, 0.08387, 0.4059, 0.06813, 0.4059, 0.06814, 0.556, 0.08394, 0.5559, 0.08393, 0.406, 0.0681, 0.406, 0.0681, 0.5562, 0.08383, 0.5561, 0.08382, 0.4058, 0.06811, 0.4058, 0.0681, 0.5559, 0.08387, 0.5558, 0.08386, 0.4059, 0.06814, 0.4058, 0.06816, 0.5562, 0.08395, 0.556, 0.08394, 0.406, 0.0681, 0.406, 0.0681, 0.5563, 0.08384, 0.5562, 0.08383, 0.4058, 0.0681, 0.4058, 0.06809, 0.556, 0.08387, 0.5559, 0.08387, 0.4058, 0.06816, 0.4059, 0.06818, 0.5554, 0.08387, 0.5562, 0.08395, 0.406, 0.0681, 0.406, 0.06809, 0.5563, 0.08386, 0.5563, 0.08384, 0.4058, 0.06809, 0.4058, 0.06807, 0.5561, 0.08388, 0.556, 0.08387, 0.4059, 0.06818, 0.4059, 0.06815, 0.5556, 0.08387, 0.5554, 0.08387, 0.406, 0.06809, 0.406, 0.06809, 0.5564, 0.08388, 0.5563, 0.08386, 0.4058, 0.06807, 0.4058, 0.06806, 0.5562, 0.08389, 0.5561, 0.08388, 0.406, 0.06809, 0.4061, 0.06808, 0.5565, 0.0839, 0.5564, 0.08388, 0.4058, 0.06806, 0.4059, 0.06804, 0.5563, 0.0839, 0.5562, 0.08389, 0.4061, 0.06808, 0.4061, 0.06807, 0.5566, 0.08393, 0.5565, 0.0839, 0.4059, 0.06804, 0.4059, 0.06802, 0.5555, 0.08382, 0.5563, 0.0839, 0.4061, 0.06807, 0.4061, 0.06807, 0.5567, 0.08396, 0.5566, 0.08393, 0.4059, 0.06802, 0.4059, 0.06804, 0.5556, 0.08382, 0.5555, 0.08382, 0.4061, 0.06807, 0.406, 0.06806, 0.5568, 0.084, 0.5567, 0.08396, 0.4059, 0.06804, 0.4059, 0.06806, 0.5557, 0.08382, 0.5556, 0.08382, 0.406, 0.06806, 0.406, 0.06805, 0.5561, 0.08395, 0.5568, 0.084, 0.4059, 0.06806, 0.4059, 0.06807, 0.5558, 0.08381, 0.5557, 0.08382, 0.406, 0.06805, 0.406, 0.06809, 0.5563, 0.08398, 0.5561, 0.08395, 0.4059, 0.06807, 0.4059, 0.06808, 0.5559, 0.08381, 0.5558, 0.08381, 0.406, 0.06809, 0.406, 0.06813, 0.5556, 0.08391, 0.5563, 0.08398, 0.4059, 0.06808, 0.4059, 0.06809, 0.556, 0.08381, 0.5559, 0.08381, 0.593, 0.08769, 0.593, 0.08771, 1.0, 0.1306, 0.5562, 0.08383, 0.5563, 0.08384, 0.593, 0.08767, 0.593, 0.08766, 0.5559, 0.08387, 0.556, 0.08387, 0.5928, 0.08771, 0.5928, 0.08771, 0.5562, 0.08395, 0.5554, 0.08387, 0.5929, 0.08784, 0.5928, 0.08782, 0.5563, 0.08384, 0.5563, 0.08386, 0.593, 0.08767, 0.593, 0.08767, 0.556, 0.08387, 0.5561, 0.08388, 0.5928, 0.08772, 0.5928, 0.08771, 0.5554, 0.08387, 0.5556, 0.08387, 0.5929, 0.08778, 0.5929, 0.08784, 0.5563, 0.08386, 0.5564, 0.08388, 0.593, 0.08769, 0.593, 0.08767, 0.5561, 0.08388, 0.5562, 0.08389, 0.5928, 0.08774, 0.5928, 0.08772, 0.5564, 0.08388, 0.5565, 0.0839, 0.593, 0.08771, 0.593, 0.08769, 0.5562, 0.08389, 0.5563, 0.0839, 0.5928, 0.08777, 0.5928, 0.08774, 0.5565, 0.0839, 0.5566, 0.08393, 0.5929, 0.08774, 0.593, 0.08771, 0.5563, 0.0839, 0.5555, 0.08382, 0.5929, 0.08782, 0.5928, 0.08777, 0.5566, 0.08393, 0.5567, 0.08396, 0.5929, 0.08778, 0.5929, 0.08774, 0.5555, 0.08382, 0.5556, 0.08382, 0.5929, 0.08777, 0.5929, 0.08782, 0.5567, 0.08396, 0.5568, 0.084, 0.5929, 0.08784, 0.5929, 0.08778, 0.5556, 0.08382, 0.5557, 0.08382, 0.5929, 0.08773, 0.5929, 0.08777, 0.5568, 0.084, 0.5561, 0.08395, 0.593, 0.08791, 0.5929, 0.08784, 0.5557, 0.08382, 0.5558, 0.08381, 0.5929, 0.0877, 0.5929, 0.08773, 0.5561, 0.08395, 0.5563, 0.08398, 0.5929, 0.08791, 0.593, 0.08791, 0.5558, 0.08381, 0.5559, 0.08381, 0.5929, 0.08768, 0.5929, 0.0877, 0.5563, 0.08398, 0.5556, 0.08391, 0.593, 0.08792, 0.5929, 0.08791, 0.5559, 0.08381, 0.556, 0.08381, 0.5929, 0.08767, 0.5929, 0.08768, 0.5556, 0.08391, 0.5557, 0.08392, 0.593, 0.08786, 0.593, 0.08792, 0.556, 0.08381, 0.5561, 0.08382, 0.5929, 0.08766, 0.5929, 0.08767, 0.5556, 0.08387, 0.5557, 0.08387, 0.5929, 0.08774, 0.5929, 0.08778, 0.5557, 0.08392, 0.5559, 0.08393, 0.5929, 0.08782, 0.593, 0.08786, 0.5561, 0.08382, 0.5561, 0.08382, 0.5929, 0.08766, 0.5929, 0.08766, 0.5557, 0.08387, 0.5558, 0.08386, 0.5929, 0.08772, 0.5929, 0.08774, 0.5559, 0.08393, 0.556, 0.08394, 0.5929, 0.08781, 0.5929, 0.08782, 0.5561, 0.08382, 0.5562, 0.08383, 0.593, 0.08766, 0.5929, 0.08766, 0.5558, 0.08386, 0.5559, 0.08387, 0.5928, 0.08771, 0.5929, 0.08772, 0.5928, 0.08774, 0.5928, 0.08777, 1.0, 0.1306, 0.593, 0.08771, 0.5929, 0.08774, 1.0, 0.1306, 0.5928, 0.08777, 0.5929, 0.08782, 1.0, 0.1306, 0.5929, 0.08774, 0.5929, 0.08778, 1.0, 0.1306, 0.5929, 0.08782, 0.5929, 0.08777, 1.0, 0.1306, 0.5929, 0.08778, 0.5929, 0.08784, 1.0, 0.1306, 0.5929, 0.08777, 0.5929, 0.08773, 1.0, 0.1306, 0.5929, 0.08784, 0.593, 0.08791, 1.0, 0.1306, 0.5929, 0.08773, 0.5929, 0.0877, 1.0, 0.1306, 0.593, 0.08791, 0.5929, 0.08791, 1.0, 0.1306, 0.5929, 0.0877, 0.5929, 0.08768, 1.0, 0.1306, 0.5929, 0.08791, 0.593, 0.08792, 1.0, 0.1306, 0.5929, 0.08768, 0.5929, 0.08767, 1.0, 0.1306, 0.593, 0.08792, 0.593, 0.08786, 1.0, 0.1306, 0.5929, 0.08767, 0.5929, 0.08766, 1.0, 0.1306, 0.5929, 0.08778, 0.5929, 0.08774, 1.0, 0.1306, 0.593, 0.08786, 0.5929, 0.08782, 1.0, 0.1306, 0.5929, 0.08766, 0.5929, 0.08766, 1.0, 0.1306, 0.5929, 0.08774, 0.5929, 0.08772, 1.0, 0.1306, 0.5929, 0.08782, 0.5929, 0.08781, 1.0, 0.1306, 0.5929, 0.08766, 0.593, 0.08766, 1.0, 0.1306, 0.5929, 0.08772, 0.5928, 0.08771, 1.0, 0.1306, 0.5929, 0.08781, 0.5928, 0.08782, 1.0, 0.1306, 0.593, 0.08766, 0.593, 0.08767, 1.0, 0.1306, 0.5928, 0.08771, 0.5928, 0.08771, 1.0, 0.1306, 0.5928, 0.08782, 0.5929, 0.08784, 1.0, 0.1306, 0.593, 0.08767, 0.593, 0.08767, 1.0, 0.1306, 0.5928, 0.08771, 0.5928, 0.08772, 1.0, 0.1306, 0.5929, 0.08784, 0.5929, 0.08778, 1.0, 0.1306, 0.593, 0.08767, 0.593, 0.08769, 1.0, 0.1306, 0.5928, 0.08772, 0.5928, 0.08774, 1.0, 0.1306])
me_pinetree_001.materials.append(mat_pinetree_trunk)
me_pinetree_001.materials.append(mat_pinetree_leaves)
me_pinetree_001.use_remesh_preserve_volume = False
me_pinetree_001.use_remesh_preserve_attributes = False
me_pinetree_001.use_mirror_vertex_groups = False
me_pinetree_001.update()
me_pinetree = bpy.data.meshes.new('PineTree')
me_pinetree.from_pydata([(0.0, -1.311e-08, -0.3), (-0.05853, -1.286e-08, -0.2942), (-0.1148, -1.212e-08, -0.2772), (-0.1667, -1.09e-08, -0.2494), (-0.2121, -9.273e-09, -0.2121), (-0.2494, -7.285e-09, -0.1667), (-0.2772, -5.018e-09, -0.1148), (-0.2942, -2.558e-09, -0.05853), (-0.3, -9.9e-16, -2.265e-08), (-0.2942, 2.558e-09, 0.05853), (-0.2772, 5.018e-09, 0.1148), (-0.2494, 7.285e-09, 0.1667), (-0.2121, 9.273e-09, 0.2121), (-0.1667, 1.09e-08, 0.2494), (-0.1148, 1.212e-08, 0.2772), (-0.05853, 1.286e-08, 0.2942), (9.775e-08, 1.311e-08, 0.3), (0.05853, 1.286e-08, 0.2942), (0.1148, 1.212e-08, 0.2772), (0.1667, 1.09e-08, 0.2494), (0.2121, 9.273e-09, 0.2121), (0.2494, 7.285e-09, 0.1667), (0.2772, 5.018e-09, 0.1148), (0.2942, 2.558e-09, 0.05853), (0.3, -1.266e-14, -2.897e-07), (0.2942, -2.558e-09, -0.05853), (0.2772, -5.018e-09, -0.1148), (0.2494, -7.285e-09, -0.1667), (0.2121, -9.273e-09, -0.2121), (0.1667, -1.09e-08, -0.2494), (0.1148, -1.212e-08, -0.2772), (0.05853, -1.286e-08, -0.2942), (-0.05853, 2.0, -0.2942), (0.0, 2.0, -0.3), (-0.1148, 2.0, -0.2772), (-0.1667, 2.0, -0.2494), (-0.2121, 2.0, -0.2121), (-0.2494, 2.0, -0.1667), (-0.2772, 2.0, -0.1148), (-0.2942, 2.0, -0.05853), (-0.3, 2.0, -1.101e-07), (-0.2942, 2.0, 0.05853), (-0.2772, 2.0, 0.1148), (-0.2494, 2.0, 0.1667), (-0.2121, 2.0, 0.2121), (-0.1667, 2.0, 0.2494), (-0.1148, 2.0, 0.2772), (-0.05853, 2.0, 0.2942), (9.775e-08, 2.0, 0.3), (0.05853, 2.0, 0.2942), (0.1148, 2.0, 0.2772), (0.1667, 2.0, 0.2494), (0.2121, 2.0, 0.2121), (0.2494, 2.0, 0.1667), (0.2772, 2.0, 0.1148), (0.2942, 2.0, 0.05853), (0.3, 2.0, -3.771e-07), (0.2942, 2.0, -0.05853), (0.2772, 2.0, -0.1148), (0.2494, 2.0, -0.1667), (0.2121, 2.0, -0.2121), (0.1667, 2.0, -0.2494), (0.1148, 2.0, -0.2772), (0.05853, 2.0, -0.2942)], [], [(1, 0, 31, 30, 29, 28, 27, 26, 25, 24, 23, 22, 21, 20, 19, 18, 17, 16, 15, 14, 13, 12, 11, 10, 9, 8, 7, 6, 5, 4, 3, 2), (24, 25, 57, 56), (11, 12, 44, 43), (25, 26, 58, 57), (12, 13, 45, 44), (26, 27, 59, 58), (13, 14, 46, 45), (0, 1, 32, 33), (27, 28, 60, 59), (14, 15, 47, 46), (1, 2, 34, 32), (28, 29, 61, 60), (15, 16, 48, 47), (2, 3, 35, 34), (29, 30, 62, 61), (16, 17, 49, 48), (3, 4, 36, 35), (30, 31, 63, 62), (17, 18, 50, 49), (4, 5, 37, 36), (31, 0, 33, 63), (18, 19, 51, 50), (5, 6, 38, 37), (19, 20, 52, 51), (6, 7, 39, 38), (20, 21, 53, 52), (7, 8, 40, 39), (21, 22, 54, 53), (8, 9, 41, 40), (22, 23, 55, 54), (9, 10, 42, 41), (23, 24, 56, 55), (10, 11, 43, 42)])
me_pinetree.polygons.foreach_set('use_smooth', [True] * 33)
_uv = me_pinetree.uv_layers.new(name='UVMap')
_uv.uv.foreach_set('vector', [0.273, 0.6498, 0.2474, 0.6042, 0.2314, 0.5544, 0.2256, 0.5025, 0.2303, 0.4505, 0.2453, 0.4005, 0.27, 0.3545, 0.3035, 0.3145, 0.3443, 0.2817, 0.3906, 0.2573, 0.4407, 0.2424, 0.4928, 0.2369, 0.545, 0.241, 0.5955, 0.255, 0.6423, 0.2785, 0.6836, 0.3107, 0.7177, 0.3503, 0.7432, 0.396, 0.7592, 0.4457, 0.7649, 0.4976, 0.7601, 0.5496, 0.745, 0.5996, 0.7202, 0.6455, 0.6866, 0.6856, 0.6461, 0.7187, 0.5999, 0.7434, 0.5498, 0.7589, 0.4977, 0.7645, 0.4454, 0.7601, 0.395, 0.7457, 0.3483, 0.7218, 0.3071, 0.6895, 0.3906, 0.2573, 0.3443, 0.2817, 0.8112, 0.8876, 0.7302, 0.9426, 0.7202, 0.6455, 0.745, 0.5996, 0.01901, 0.3548, 0.05609, 0.264, 0.3443, 0.2817, 0.3035, 0.3145, 0.88, 0.8179, 0.8112, 0.8876, 0.745, 0.5996, 0.7601, 0.5496, 0.0001155, 0.451, 0.01901, 0.3548, 0.3035, 0.3145, 0.27, 0.3545, 0.934, 0.7361, 0.88, 0.8179, 0.7601, 0.5496, 0.7649, 0.4976, 9.951e-05, 0.5491, 0.0001155, 0.451, 0.2474, 0.6042, 0.273, 0.6498, 0.8807, 0.1821, 0.9347, 0.264, 0.27, 0.3545, 0.2453, 0.4005, 0.9713, 0.6454, 0.934, 0.7361, 0.7649, 0.4976, 0.7592, 0.4457, 0.01898, 0.6454, 9.951e-05, 0.5491, 0.273, 0.6498, 0.3071, 0.6895, 0.8118, 0.1123, 0.8807, 0.1821, 0.2453, 0.4005, 0.2303, 0.4505, 0.9903, 0.5492, 0.9713, 0.6454, 0.7592, 0.4457, 0.7432, 0.396, 0.05611, 0.7361, 0.01898, 0.6454, 0.3071, 0.6895, 0.3483, 0.7218, 0.7307, 0.05735, 0.8118, 0.1123, 0.2303, 0.4505, 0.2256, 0.5025, 0.9905, 0.4511, 0.9903, 0.5492, 0.7432, 0.396, 0.7177, 0.3503, 0.1101, 0.818, 0.05611, 0.7361, 0.3483, 0.7218, 0.395, 0.7457, 0.6403, 0.01944, 0.7307, 0.05735, 0.2256, 0.5025, 0.2314, 0.5544, 0.9718, 0.3548, 0.9905, 0.4511, 0.7177, 0.3503, 0.6836, 0.3107, 0.179, 0.8877, 0.1101, 0.818, 0.395, 0.7457, 0.4454, 0.7601, 0.5442, 9.951e-05, 0.6403, 0.01944, 0.2314, 0.5544, 0.2474, 0.6042, 0.9347, 0.264, 0.9718, 0.3548, 0.6836, 0.3107, 0.6423, 0.2785, 0.2602, 0.9426, 0.179, 0.8877, 0.4454, 0.7601, 0.4977, 0.7645, 0.4462, 9.951e-05, 0.5442, 9.951e-05, 0.6423, 0.2785, 0.5955, 0.255, 0.3505, 0.9805, 0.2602, 0.9426, 0.4977, 0.7645, 0.5498, 0.7589, 0.3501, 0.01945, 0.4462, 9.951e-05, 0.5955, 0.255, 0.545, 0.241, 0.4464, 0.9999, 0.3505, 0.9805, 0.5498, 0.7589, 0.5999, 0.7434, 0.2598, 0.05737, 0.3501, 0.01945, 0.545, 0.241, 0.4928, 0.2369, 0.5442, 0.9999, 0.4464, 0.9999, 0.5999, 0.7434, 0.6461, 0.7187, 0.1787, 0.1123, 0.2598, 0.05737, 0.4928, 0.2369, 0.4407, 0.2424, 0.64, 0.9805, 0.5442, 0.9999, 0.6461, 0.7187, 0.6866, 0.6856, 0.11, 0.1821, 0.1787, 0.1123, 0.4407, 0.2424, 0.3906, 0.2573, 0.7302, 0.9426, 0.64, 0.9805, 0.6866, 0.6856, 0.7202, 0.6455, 0.05609, 0.264, 0.11, 0.1821])
me_pinetree.materials.append(mat_pinetree_trunk)
me_pinetree.materials.append(mat_pinetree_leaves)
me_pinetree.use_remesh_preserve_volume = False
me_pinetree.use_remesh_preserve_attributes = False
me_pinetree.use_mirror_vertex_groups = False
me_pinetree.update()

# ---- objects
ob_pinetreeleaves = bpy.data.objects.new('PineTreeLeaves', me_pinetree_001)
ob_pinetreetrunk = bpy.data.objects.new('PineTreeTrunk', me_pinetree)

# ---- transforms, parenting, visibility, modifiers, constraints
ob_pinetreeleaves.location = (0.0, 0.0, 0.0)
ob_pinetreeleaves.rotation_euler = (1.571, -0.0, 0.0)
ob_pinetreeleaves.lineart.crease_threshold = 0.0
ob_pinetreetrunk.location = (0.0, 0.0, 0.0)
ob_pinetreetrunk.rotation_euler = (1.571, -0.0, 0.0)
ob_pinetreetrunk.lineart.crease_threshold = 0.0

# ---- collection membership
col_collection_1.objects.link(ob_pinetreeleaves)
col_collection_1.objects.link(ob_pinetreetrunk)

# ---- scene / render settings (as saved in the file)
scene.frame_start = 1; scene.frame_end = 250; scene.frame_set(1)
scene.render.engine = 'BLENDER_EEVEE_NEXT'
scene.render.resolution_percentage = 50
scene.render.dither_intensity = 0.0
scene.cycles.use_denoising = False
scene.cycles.samples = 128
scene.cycles.sampling_pattern = 'TABULATED_SOBOL'
scene.cycles.light_sampling_threshold = 0.0
scene.cycles.use_adaptive_sampling = False
scene.cycles.use_light_tree = False
scene.cycles.blur_glossy = 0.0
scene.cycles.sample_clamp_indirect = 0.0
scene.view_settings.view_transform = 'Standard'
bpy.context.view_layer.update()

# ---- added for rendering (the .blend has no active camera and no usable light): camera, sun
cam_auto = bpy.data.cameras.new('AutoCamera')
cam_auto.lens = 50.0
cam_auto.sensor_width = 36.0
cam_auto.clip_end = 1000.0
ob_auto_camera = bpy.data.objects.new('AutoCamera', cam_auto)
scene.collection.objects.link(ob_auto_camera)
ob_auto_camera.location = (7.89075, -9.4689, 9.43023)
ob_auto_camera.rotation_euler = (1.09748, -7.21219e-08, 0.694738)
scene.camera = ob_auto_camera
light_auto_sun = bpy.data.lights.new('AutoSun', 'SUN')
light_auto_sun.energy = 3.0
light_auto_sun.angle = 0.0523599
ob_auto_sun = bpy.data.objects.new('AutoSun', light_auto_sun)
scene.collection.objects.link(ob_auto_sun)
ob_auto_sun.rotation_euler = (0.872665, 0.174533, 0.523599)
bpy.context.view_layer.update()
